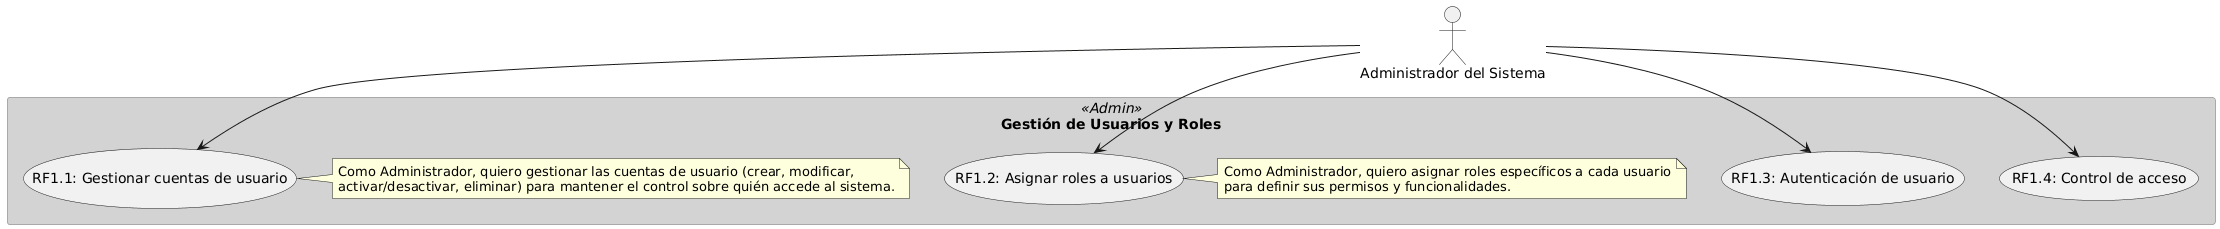

The diagram above was rendered by PlantUML. Its source (embedded in the PNG):
@startuml
skinparam rectangle {
    BackgroundColor<<Admin>> LightGray
    BorderColor<<Admin>> DarkGray
}
skinparam usecase {
    BackgroundColor<<RF1>> White
    BorderColor<<RF1>> #888888
}

actor "Administrador del Sistema" as admin

rectangle "Gestión de Usuarios y Roles" <<Admin>> {
    usecase "RF1.1: Gestionar cuentas de usuario" as gest_usuarios
    usecase "RF1.2: Asignar roles a usuarios" as asignar_roles
    usecase "RF1.3: Autenticación de usuario" as auth_user
    usecase "RF1.4: Control de acceso" as control_acceso

    note right of gest_usuarios
    Como Administrador, quiero gestionar las cuentas de usuario (crear, modificar,
    activar/desactivar, eliminar) para mantener el control sobre quién accede al sistema.
    end note

    note right of asignar_roles
    Como Administrador, quiero asignar roles específicos a cada usuario
    para definir sus permisos y funcionalidades.
    end note
}

admin --> gest_usuarios
admin --> asignar_roles
admin --> auth_user
admin --> control_acceso
@enduml